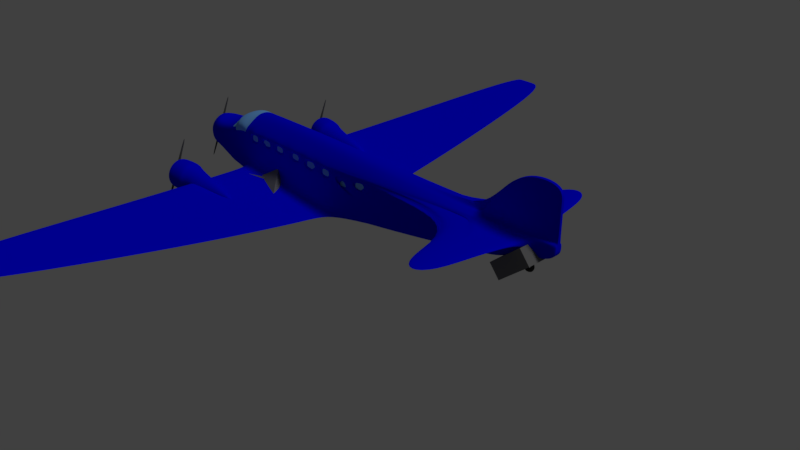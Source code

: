 # Source: JU52.blend  (saved by Blender 2.79.0; exported with 4.5.12 LTS)
import bpy
from mathutils import Matrix  # noqa: F401  (used for matrix-valued properties, if any)

bpy.ops.wm.read_factory_settings(use_empty=True)
scene = bpy.context.scene
scene.name = 'Scene'

# ---- collections
col_collection_1 = bpy.data.collections.new('Collection 1'); scene.collection.children.link(col_collection_1)

# ---- materials (node trees are filled in below, after node groups)
mat_companycolor = bpy.data.materials.new('CompanyColor')
mat_companycolor.alpha_threshold = 0.0
mat_companycolor.use_transparent_shadow = False
mat_companycolor.diffuse_color = (5.74e-05, 0.0, 0.8, 1.0)
mat_companycolor.roughness = 0.5
mat_companycolor.line_color = (0.0, 0.0, 0.0, 1.0)
mat_glass = bpy.data.materials.new('Glass')
mat_glass.alpha_threshold = 0.0
mat_glass.use_transparent_shadow = False
mat_glass.diffuse_color = (0.1581, 0.3904, 0.8, 1.0)
mat_glass.roughness = 0.5
mat_glass.specular_intensity = 0.9028
mat_engine = bpy.data.materials.new('Engine')
mat_engine.alpha_threshold = 0.0
mat_engine.use_transparent_shadow = False
mat_engine.diffuse_color = (0.05582, 0.05582, 0.05582, 1.0)
mat_engine.roughness = 0.5
mat_engine.specular_intensity = 0.2237
mat_rubber = bpy.data.materials.new('Rubber')
mat_rubber.alpha_threshold = 0.0
mat_rubber.use_transparent_shadow = False
mat_rubber.diffuse_color = (0.03411, 0.03411, 0.03411, 1.0)
mat_rubber.roughness = 0.5
mat_rubber.specular_intensity = 0.0363
mat_metal = bpy.data.materials.new('Metal')
mat_metal.alpha_threshold = 0.0
mat_metal.use_transparent_shadow = False
mat_metal.diffuse_color = (0.1492, 0.1492, 0.1492, 1.0)
mat_metal.specular_color = (0.5204, 0.5204, 0.5204)
mat_metal.roughness = 0.5
mat_metal_001 = bpy.data.materials.new('Metal.001')
mat_metal_001.alpha_threshold = 0.0
mat_metal_001.use_transparent_shadow = False
mat_metal_001.diffuse_color = (0.1492, 0.1492, 0.1492, 1.0)
mat_metal_001.specular_color = (0.5204, 0.5204, 0.5204)
mat_metal_001.roughness = 0.5

# ---- material node trees

# ---- world
world_world = bpy.data.worlds.new('World'); scene.world = world_world
world_world.color = (0.05088, 0.05088, 0.05088)
world_world.use_sun_shadow = False
world_world.sun_shadow_jitter_overblur = 0.0
world_world.cycles.sampling_method = 'MANUAL'

# ---- cameras
cam_camera = bpy.data.cameras.new('Camera')
cam_camera.clip_end = 100.0
cam_camera.lens = 35.0
cam_camera.sensor_width = 32.0
cam_camera.sensor_height = 18.0
cam_camera.ortho_scale = 7.314
cam_camera.dof.focus_distance = 0.0
cam_camera.dof.aperture_fstop = 128.0

# ---- lights
light_lamp = bpy.data.lights.new('Lamp', 'SUN')
light_lamp.transmission_factor = 0.0
light_lamp.cutoff_distance = 30.0
light_lamp.angle = 0.1993
light_lamp.energy = 1.0
light_lamp.shadow_buffer_clip_start = 1.001
light_lamp.shadow_soft_size = 0.1
light_lamp.shadow_cascade_max_distance = 1000.0

# ---- meshes
me_cube_006 = bpy.data.meshes.new('Cube.006')
me_cube_006.from_pydata([(-3.062, 0.006253, 0.9008), (-3.062, 0.03454, 0.8891), (-3.062, 0.04625, 0.8608), (-3.062, 0.03454, 0.8326), (-3.062, 0.006253, 0.8208), (-3.061, -0.02203, 0.8326), (-3.061, -0.03375, 0.8608), (-3.061, -0.02203, 0.8891), (-3.062, 0.006253, 0.9008), (-3.062, 0.03454, 0.8891), (-3.062, 0.04625, 0.8608), (-3.062, 0.03454, 0.8326), (-3.062, 0.006253, 0.8208), (-3.061, -0.02203, 0.8326), (-3.061, -0.03375, 0.8608), (-3.061, -0.02203, 0.8891), (-3.32, 0.004006, 0.9008), (-3.32, 0.03229, 0.8891), (-3.32, 0.044, 0.8608), (-3.32, 0.03229, 0.8326), (-3.32, 0.004006, 0.8208), (-3.32, -0.02428, 0.8326), (-3.32, -0.03599, 0.8608), (-3.32, -0.02428, 0.8891), (-3.307, -0.03588, 0.8608), (-3.307, -0.02417, 0.8891), (-3.307, 0.004118, 0.8208), (-3.307, -0.02417, 0.8326), (-3.308, 0.04412, 0.8608), (-3.307, 0.0324, 0.8326), (-3.307, 0.004118, 0.9008), (-3.307, 0.0324, 0.8891), (-3.306, -0.1668, 0.4083), (-3.305, -0.195, 0.42), (-3.318, -0.1951, 0.42), (-3.319, -0.1669, 0.4083), (-3.309, 0.175, 1.313), (-3.309, 0.2033, 1.302), (-3.322, 0.2032, 1.302), (-3.322, 0.1749, 1.313), (-3.35, 0.003772, 0.8608)], [], [(3, 4, 12, 11), (1, 2, 10, 9), (6, 7, 15, 14), (4, 5, 13, 12), (2, 3, 11, 10), (0, 1, 9, 8), (7, 0, 8, 15), (5, 6, 14, 13), (24, 25, 23, 22), (28, 29, 19, 18), (25, 30, 16, 23), (27, 24, 22, 21), (29, 26, 20, 19), (31, 28, 18, 17), (9, 10, 28, 31), (11, 12, 26, 29), (13, 14, 24, 27), (15, 8, 30, 25), (8, 9, 31, 30), (10, 11, 29, 28), (12, 13, 27, 26), (14, 15, 25, 24), (32, 33, 34, 35), (27, 33, 32, 26), (21, 34, 33, 27), (20, 35, 34, 21), (26, 32, 35, 20), (36, 37, 38, 39), (31, 37, 36, 30), (17, 38, 37, 31), (16, 39, 38, 17), (30, 36, 39, 16), (17, 18, 40), (18, 19, 40), (19, 20, 40), (20, 21, 40), (21, 22, 40), (22, 23, 40), (23, 16, 40), (16, 17, 40)])
me_cube_006.polygons.foreach_set('material_index', [2, 2, 2, 2, 2, 2, 2, 2, 2, 2, 2, 2, 2, 2, 2, 2, 2, 2, 2, 2, 2, 2, 2, 2, 2, 2, 2, 2, 2, 2, 2, 2, 2, 2, 2, 2, 2, 2, 2, 2])
me_cube_006.materials.append(mat_companycolor)
me_cube_006.materials.append(mat_glass)
me_cube_006.materials.append(mat_engine)
me_cube_006.materials.append(mat_rubber)
me_cube_006.use_remesh_preserve_volume = False
me_cube_006.use_remesh_preserve_attributes = False
me_cube_006.use_mirror_vertex_groups = False
me_cube_006.update()
me_cube_005 = bpy.data.meshes.new('Cube.005')
me_cube_005.from_pydata([(-3.062, 0.006253, 0.9008), (-3.062, 0.03454, 0.8891), (-3.062, 0.04625, 0.8608), (-3.062, 0.03454, 0.8326), (-3.062, 0.006253, 0.8208), (-3.061, -0.02203, 0.8326), (-3.061, -0.03375, 0.8608), (-3.061, -0.02203, 0.8891), (-3.062, 0.006253, 0.9008), (-3.062, 0.03454, 0.8891), (-3.062, 0.04625, 0.8608), (-3.062, 0.03454, 0.8326), (-3.062, 0.006253, 0.8208), (-3.061, -0.02203, 0.8326), (-3.061, -0.03375, 0.8608), (-3.061, -0.02203, 0.8891), (-3.32, 0.004006, 0.9008), (-3.32, 0.03229, 0.8891), (-3.32, 0.044, 0.8608), (-3.32, 0.03229, 0.8326), (-3.32, 0.004006, 0.8208), (-3.32, -0.02428, 0.8326), (-3.32, -0.03599, 0.8608), (-3.32, -0.02428, 0.8891), (-3.307, -0.03588, 0.8608), (-3.307, -0.02417, 0.8891), (-3.307, 0.004118, 0.8208), (-3.307, -0.02417, 0.8326), (-3.308, 0.04412, 0.8608), (-3.307, 0.0324, 0.8326), (-3.307, 0.004118, 0.9008), (-3.307, 0.0324, 0.8891), (-3.306, -0.1668, 0.4083), (-3.305, -0.195, 0.42), (-3.318, -0.1951, 0.42), (-3.319, -0.1669, 0.4083), (-3.309, 0.175, 1.313), (-3.309, 0.2033, 1.302), (-3.322, 0.2032, 1.302), (-3.322, 0.1749, 1.313), (-3.35, 0.003772, 0.8608)], [], [(3, 4, 12, 11), (1, 2, 10, 9), (6, 7, 15, 14), (4, 5, 13, 12), (2, 3, 11, 10), (0, 1, 9, 8), (7, 0, 8, 15), (5, 6, 14, 13), (24, 25, 23, 22), (28, 29, 19, 18), (25, 30, 16, 23), (27, 24, 22, 21), (29, 26, 20, 19), (31, 28, 18, 17), (9, 10, 28, 31), (11, 12, 26, 29), (13, 14, 24, 27), (15, 8, 30, 25), (8, 9, 31, 30), (10, 11, 29, 28), (12, 13, 27, 26), (14, 15, 25, 24), (32, 33, 34, 35), (27, 33, 32, 26), (21, 34, 33, 27), (20, 35, 34, 21), (26, 32, 35, 20), (36, 37, 38, 39), (31, 37, 36, 30), (17, 38, 37, 31), (16, 39, 38, 17), (30, 36, 39, 16), (17, 18, 40), (18, 19, 40), (19, 20, 40), (20, 21, 40), (21, 22, 40), (22, 23, 40), (23, 16, 40), (16, 17, 40)])
me_cube_005.polygons.foreach_set('material_index', [2, 2, 2, 2, 2, 2, 2, 2, 2, 2, 2, 2, 2, 2, 2, 2, 2, 2, 2, 2, 2, 2, 2, 2, 2, 2, 2, 2, 2, 2, 2, 2, 2, 2, 2, 2, 2, 2, 2, 2])
me_cube_005.materials.append(mat_companycolor)
me_cube_005.materials.append(mat_glass)
me_cube_005.materials.append(mat_engine)
me_cube_005.materials.append(mat_rubber)
me_cube_005.use_remesh_preserve_volume = False
me_cube_005.use_remesh_preserve_attributes = False
me_cube_005.use_mirror_vertex_groups = False
me_cube_005.update()
me_cube_004 = bpy.data.meshes.new('Cube.004')
me_cube_004.from_pydata([(-3.062, 0.006253, 0.9008), (-3.062, 0.03454, 0.8891), (-3.062, 0.04625, 0.8608), (-3.062, 0.03454, 0.8326), (-3.062, 0.006253, 0.8208), (-3.061, -0.02203, 0.8326), (-3.061, -0.03375, 0.8608), (-3.061, -0.02203, 0.8891), (-3.062, 0.006253, 0.9008), (-3.062, 0.03454, 0.8891), (-3.062, 0.04625, 0.8608), (-3.062, 0.03454, 0.8326), (-3.062, 0.006253, 0.8208), (-3.061, -0.02203, 0.8326), (-3.061, -0.03375, 0.8608), (-3.061, -0.02203, 0.8891), (-3.32, 0.004006, 0.9008), (-3.32, 0.03229, 0.8891), (-3.32, 0.044, 0.8608), (-3.32, 0.03229, 0.8326), (-3.32, 0.004006, 0.8208), (-3.32, -0.02428, 0.8326), (-3.32, -0.03599, 0.8608), (-3.32, -0.02428, 0.8891), (-3.307, -0.03588, 0.8608), (-3.307, -0.02417, 0.8891), (-3.307, 0.004118, 0.8208), (-3.307, -0.02417, 0.8326), (-3.308, 0.04412, 0.8608), (-3.307, 0.0324, 0.8326), (-3.307, 0.004118, 0.9008), (-3.307, 0.0324, 0.8891), (-3.306, -0.1668, 0.4083), (-3.305, -0.195, 0.42), (-3.318, -0.1951, 0.42), (-3.319, -0.1669, 0.4083), (-3.309, 0.175, 1.313), (-3.309, 0.2033, 1.302), (-3.322, 0.2032, 1.302), (-3.322, 0.1749, 1.313), (-3.35, 0.003772, 0.8608)], [], [(3, 4, 12, 11), (1, 2, 10, 9), (6, 7, 15, 14), (4, 5, 13, 12), (2, 3, 11, 10), (0, 1, 9, 8), (7, 0, 8, 15), (5, 6, 14, 13), (24, 25, 23, 22), (28, 29, 19, 18), (25, 30, 16, 23), (27, 24, 22, 21), (29, 26, 20, 19), (31, 28, 18, 17), (9, 10, 28, 31), (11, 12, 26, 29), (13, 14, 24, 27), (15, 8, 30, 25), (8, 9, 31, 30), (10, 11, 29, 28), (12, 13, 27, 26), (14, 15, 25, 24), (32, 33, 34, 35), (27, 33, 32, 26), (21, 34, 33, 27), (20, 35, 34, 21), (26, 32, 35, 20), (36, 37, 38, 39), (31, 37, 36, 30), (17, 38, 37, 31), (16, 39, 38, 17), (30, 36, 39, 16), (17, 18, 40), (18, 19, 40), (19, 20, 40), (20, 21, 40), (21, 22, 40), (22, 23, 40), (23, 16, 40), (16, 17, 40)])
me_cube_004.polygons.foreach_set('material_index', [2, 2, 2, 2, 2, 2, 2, 2, 2, 2, 2, 2, 2, 2, 2, 2, 2, 2, 2, 2, 2, 2, 2, 2, 2, 2, 2, 2, 2, 2, 2, 2, 2, 2, 2, 2, 2, 2, 2, 2])
me_cube_004.materials.append(mat_companycolor)
me_cube_004.materials.append(mat_glass)
me_cube_004.materials.append(mat_engine)
me_cube_004.materials.append(mat_rubber)
me_cube_004.use_remesh_preserve_volume = False
me_cube_004.use_remesh_preserve_attributes = False
me_cube_004.use_mirror_vertex_groups = False
me_cube_004.update()
me_cube_003 = bpy.data.meshes.new('Cube.003')
me_cube_003.from_pydata([(-1.866, -0.2841, 0.5238), (-1.304, -0.2841, 0.5152), (-1.784, -0.5211, 0.2131)], [(0, 2), (1, 2)], [])
me_cube_003.materials.append(mat_metal)
me_cube_003.use_remesh_preserve_volume = False
me_cube_003.use_remesh_preserve_attributes = False
me_cube_003.use_mirror_vertex_groups = False
me_cube_003.update()
me_cube_002 = bpy.data.meshes.new('Cube.002')
me_cube_002.from_pydata([(2.42, 0.0, 1.024), (2.555, 0.0, 0.858)], [(0, 1)], [])
me_cube_002.materials.append(mat_metal_001)
me_cube_002.use_remesh_preserve_volume = False
me_cube_002.use_remesh_preserve_attributes = False
me_cube_002.use_mirror_vertex_groups = False
me_cube_002.update()
me_cube = bpy.data.meshes.new('Cube')
me_cube.from_pydata([(2.739, -0.07156, 1.019), (-3.205, -0.1452, 0.7379), (-3.205, -0.08499, 1.042), (-0.375, -0.2841, 0.501), (-0.375, -0.2841, 1.162), (-2.19, -0.2841, 0.5288), (-2.19, -0.2841, 1.195), (-2.316, -0.2841, 0.5398), (-2.314, -0.2841, 1.242), (-2.52, -0.2841, 0.5927), (-2.438, -0.2841, 1.103), (-2.559, -0.2841, 0.5927), (-2.499, -0.2633, 1.134), (-2.939, -0.252, 0.7363), (-2.939, -0.2242, 1.058), (-3.075, -0.2066, 0.7125), (-3.075, -0.1861, 1.068), (1.906, -0.1834, 0.8294), (1.906, -0.1834, 1.267), (2.324, -0.1275, 0.9021), (-2.941, 0.0, 1.071), (-2.19, 0.0, 0.5288), (-2.308, 0.0, 1.348), (2.324, 0.0, 0.9021), (-2.973, 0.0, 0.6911), (-2.316, 0.0, 0.5398), (-3.09, 0.0, 1.11), (1.906, 0.0, 0.8294), (-3.205, 0.0, 1.066), (-2.474, 0.0, 1.308), (-3.087, 0.0, 0.6595), (-3.205, 0.0, 0.6683), (-0.375, 0.0, 1.362), (-2.52, 0.0, 0.5927), (2.739, 0.0, 1.019), (-0.375, 0.0, 0.501), (-2.559, 0.0, 1.155), (-2.19, 0.0, 1.371), (-2.559, 0.0, 0.5927), (2.911, -0.07156, 1.103), (-3.205, -0.169, 0.782), (-0.375, -0.2841, 0.5163), (-2.19, -0.2841, 0.5951), (-2.316, -0.2841, 0.6045), (-2.52, -0.2841, 0.6458), (-2.559, -0.2841, 0.6363), (-2.939, -0.2691, 0.7609), (-3.075, -0.2443, 0.7532), (1.906, -0.1834, 0.8634), (2.324, -0.1275, 0.9796), (2.911, 0.0, 1.103), (2.911, -0.07156, 1.209), (-3.205, -0.1828, 0.8129), (-0.375, -0.2841, 0.5268), (-2.19, -0.2841, 0.6989), (-2.316, -0.2841, 0.7056), (-2.52, -0.2841, 0.729), (-2.559, -0.2841, 0.7045), (-2.939, -0.2691, 0.8084), (-3.075, -0.2571, 0.8132), (1.906, -0.1834, 0.9165), (2.324, -0.1275, 1.101), (2.911, 0.0, 1.209), (-3.205, -0.153, 0.9886), (-2.41, -0.2841, 1.222), (-2.559, -0.2841, 1.024), (-2.939, -0.2691, 0.9898), (-3.075, -0.2365, 1.002), (-0.375, -0.2841, 0.9687), (-2.19, -0.2841, 1.008), (-2.316, -0.2841, 1.007), (-2.52, -0.2841, 0.9766), (-2.559, -0.2841, 0.9076), (-2.939, -0.2691, 0.9144), (-3.075, -0.2576, 0.9137), (1.906, -0.1834, 1.075), (-3.205, -0.1895, 0.9164), (-0.9766, -4.824, 0.996), (-0.9766, -4.824, 0.9855), (-1.532, -4.824, 1.061), (-1.532, -4.824, 0.957), (-2.162, -0.5298, 0.5951), (-2.162, -0.5298, 0.6989), (-0.3781, -0.5298, 0.5163), (-0.3781, -0.5298, 0.5268), (-1.922, -2.168, 0.7245), (-0.6064, -2.168, 0.6458), (-0.6064, -2.168, 0.6564), (-1.922, -2.168, 0.8283), (2.911, -0.07156, 1.267), (2.911, 0.0, 1.267), (2.114, -0.1556, 1.267), (2.324, -0.1275, 1.267), (1.991, -0.1721, 1.267), (1.956, -0.1768, 1.225), (2.068, -0.1618, 1.225), (1.979, -0.1737, 1.142), (2.482, -0.108, 1.173), (2.439, -0.112, 1.142), (1.906, -0.1834, 1.225), (2.324, -0.1275, 1.202), (2.324, -0.1275, 1.165), (1.839, -0.1864, 1.165), (1.906, -0.1834, 1.142), (2.482, -0.108, 1.171), (1.839, -0.1864, 1.225), (1.839, -0.1864, 1.231), (2.482, -0.108, 1.196), (1.839, -0.1864, 1.142), (2.42, 0.0, 1.024), (2.42, -0.09952, 1.024), (2.416, -1.475, 1.171), (1.923, -1.476, 1.225), (2.416, -1.475, 1.196), (1.923, -1.476, 1.142), (-1.866, -0.2841, 0.5238), (-1.866, -0.2841, 1.195), (-1.866, 0.0, 1.392), (-1.866, 0.0, 0.5238), (-1.866, -0.2841, 0.5811), (-1.866, -0.2841, 0.6682), (-1.866, -0.2841, 1.004), (-1.433, -4.824, 0.9621), (-1.433, -4.824, 1.049), (-1.844, -0.5298, 0.6682), (-1.844, -0.5298, 0.5811), (-1.687, -2.168, 0.7976), (-1.687, -2.168, 0.7104), (-1.304, 0.0, 1.391), (-1.304, 0.0, 0.5152), (-1.291, -0.5298, 0.6149), (-1.279, -2.168, 0.7443), (-1.304, -0.2841, 0.5152), (-1.304, -0.2841, 1.195), (-1.304, -0.2841, 0.5566), (-1.304, -0.2841, 0.6149), (-1.304, -0.2841, 0.9884), (-1.261, -4.824, 0.9709), (-1.261, -4.824, 1.029), (-1.291, -0.5298, 0.5566), (-1.279, -2.168, 0.6861), (-0.947, -0.2841, 1.182), (2.739, -0.03295, 1.019), (-0.375, -0.1308, 1.342), (2.911, -0.02385, 1.267), (-2.308, -0.1308, 1.342), (-2.465, -0.1308, 1.301), (-2.559, -0.1308, 1.155), (-2.939, -0.1345, 1.066), (-3.078, -0.09918, 1.099), (1.906, -0.08446, 1.273), (-2.19, -0.1308, 0.5288), (2.324, -0.05871, 0.9021), (-2.939, -0.1345, 0.7335), (-2.316, -0.1308, 0.5398), (1.906, -0.08446, 0.8294), (-3.205, -0.04108, 1.059), (-3.077, -0.1177, 0.6852), (-3.205, -0.09848, 0.7001), (-2.52, -0.1308, 0.5927), (-0.375, -0.1308, 0.501), (-2.559, -0.1308, 0.5927), (2.911, -0.03295, 1.103), (2.911, -0.03295, 1.209), (-0.6442, -0.2841, 1.171), (2.42, -0.04583, 1.024), (-2.19, -0.1308, 1.342), (-1.866, -0.1308, 0.5238), (-1.866, -0.1308, 1.342), (-1.304, -0.1308, 1.342), (-1.304, -0.1308, 0.5152), (-2.471, -0.2841, 1.123), (-2.526, -0.2049, 1.145), (-2.45, -0.1745, 1.279), (-2.431, -0.2261, 1.252), (2.911, -0.02385, 1.708), (2.911, -0.02385, 1.913), (2.911, -0.01724, 1.913), (2.324, -0.03343, 1.902), (1.906, -0.04302, 1.267), (1.906, -0.02606, 1.273), (2.324, -0.02165, 1.902), (1.906, 0.0, 1.269), (2.324, 0.0, 1.902), (2.911, 0.0, 1.913), (2.911, -0.02385, 1.527), (2.324, -0.03343, 1.669), (2.911, 0.0, 1.708), (2.911, -0.01724, 1.708), (2.324, -0.03343, 1.462), (2.911, 0.0, 1.527), (-0.947, -0.2841, 0.9808), (2.911, -0.01724, 1.527), (2.911, -0.03295, 1.267), (2.114, -0.03825, 1.267), (2.324, -0.03343, 1.267), (1.991, -0.04107, 1.267), (2.911, -0.01724, 1.267), (-3.205, -0.1777, 1.009), (-3.205, -0.1005, 1.07), (-3.205, -0.04916, 1.089), (-3.205, 0.0, 1.097), (-3.205, -0.1136, 0.6722), (-3.205, 0.0, 0.6355), (-3.205, -0.1696, 0.7176), (-3.205, -0.197, 0.7682), (-3.205, -0.2135, 0.8054), (-3.205, -0.2211, 0.9229), (-3.14, 0.0, 0.7008), (-3.14, 0.0, 0.6683), (-3.14, 0.0, 0.7597), (-3.14, 0.0, 0.9349), (-3.14, 0.0, 1.066), (-3.14, 0.0, 1.035), (-3.14, -0.153, 0.9886), (-3.14, -0.08499, 1.042), (-3.14, -0.04109, 1.059), (-3.14, -0.09848, 0.7001), (-3.14, -0.1452, 0.7379), (-3.14, -0.169, 0.782), (-3.14, -0.1828, 0.8129), (-3.14, -0.1895, 0.9164), (-2.442, -1.218, 0.9099), (-2.455, -1.141, 0.8927), (-2.467, -1.079, 0.8434), (-2.475, -1.045, 0.7718), (-2.478, -1.045, 0.6921), (-2.476, -1.079, 0.6201), (-2.469, -1.141, 0.57), (-2.458, -1.218, 0.5518), (-2.445, -1.295, 0.569), (-2.434, -1.356, 0.6183), (-2.425, -1.391, 0.6898), (-2.422, -1.391, 0.7695), (-2.424, -1.356, 0.8415), (-2.431, -1.295, 0.8916), (-2.173, -1.177, 0.9281), (-2.188, -1.087, 0.908), (-2.201, -1.015, 0.8506), (-2.211, -0.9751, 0.7671), (-2.215, -0.9751, 0.6741), (-2.212, -1.015, 0.5901), (-2.204, -1.087, 0.5317), (-2.191, -1.177, 0.5104), (-2.176, -1.266, 0.5305), (-2.163, -1.338, 0.588), (-2.153, -1.378, 0.6714), (-2.149, -1.378, 0.7644), (-2.151, -1.338, 0.8484), (-2.16, -1.266, 0.9069), (-2.174, -1.177, 0.8913), (-2.187, -1.103, 0.8748), (-2.198, -1.043, 0.8274), (-2.206, -1.011, 0.7587), (-2.209, -1.011, 0.6821), (-2.207, -1.043, 0.6129), (-2.2, -1.103, 0.5647), (-2.189, -1.177, 0.5472), (-2.177, -1.25, 0.5637), (-2.166, -1.31, 0.6111), (-2.158, -1.343, 0.6799), (-2.155, -1.343, 0.7565), (-2.157, -1.31, 0.8257), (-2.164, -1.25, 0.8738), (-1.525, -1.143, 0.7582), (-1.529, -1.115, 0.7519), (-1.533, -1.093, 0.7341), (-1.535, -1.081, 0.7085), (-1.535, -1.081, 0.68), (-1.533, -1.093, 0.6543), (-1.529, -1.115, 0.6366), (-1.525, -1.143, 0.6302), (-1.521, -1.17, 0.6366), (-1.518, -1.192, 0.6543), (-1.516, -1.204, 0.68), (-1.516, -1.204, 0.7085), (-1.518, -1.192, 0.7341), (-1.521, -1.17, 0.7519), (-2.456, -1.128, 0.9196), (-2.441, -1.218, 0.9397), (-2.469, -1.056, 0.8621), (-2.479, -1.017, 0.7786), (-2.483, -1.017, 0.6857), (-2.481, -1.056, 0.6017), (-2.472, -1.128, 0.5432), (-2.459, -1.218, 0.5219), (-2.444, -1.308, 0.542), (-2.431, -1.38, 0.5995), (-2.421, -1.419, 0.683), (-2.417, -1.419, 0.776), (-2.42, -1.38, 0.86), (-2.428, -1.308, 0.9184), (-2.39, -1.131, 0.8898), (-2.377, -1.208, 0.9071), (-2.401, -1.069, 0.8406), (-2.41, -1.035, 0.769), (-2.413, -1.035, 0.6893), (-2.411, -1.069, 0.6173), (-2.404, -1.131, 0.5672), (-2.392, -1.208, 0.549), (-2.38, -1.285, 0.5662), (-2.368, -1.346, 0.6154), (-2.36, -1.381, 0.687), (-2.356, -1.381, 0.7667), (-2.359, -1.346, 0.8387), (-2.366, -1.285, 0.8888), (-1.324, -1.13, 0.6626), (2.635, 0.0, 0.858), (2.575, -3.674e-18, 0.858), (2.59, 0.02598, 0.858), (2.62, 0.02598, 0.858), (2.612, -9.216e-09, 0.9146), (2.57, -2.304e-09, 0.8722), (2.58, 0.02598, 0.8828), (2.601, 0.02598, 0.904), (2.555, -1.303e-08, 0.938), (2.555, -3.258e-09, 0.878), (2.555, 0.02598, 0.893), (2.555, 0.02598, 0.923), (2.499, -9.216e-09, 0.9146), (2.541, -2.304e-09, 0.8722), (2.531, 0.02598, 0.8828), (2.51, 0.02598, 0.904), (2.475, -1.139e-15, 0.858), (2.535, -2.885e-16, 0.858), (2.52, 0.02598, 0.858), (2.49, 0.02598, 0.858), (2.499, 9.216e-09, 0.8015), (2.541, 2.304e-09, 0.8439), (2.531, 0.02598, 0.8333), (2.51, 0.02598, 0.8121), (2.555, 1.303e-08, 0.778), (2.555, 3.258e-09, 0.838), (2.555, 0.02598, 0.823), (2.555, 0.02598, 0.793), (2.612, 9.216e-09, 0.8015), (2.57, 2.304e-09, 0.8439), (2.58, 0.02598, 0.8333), (2.601, 0.02598, 0.8121), (-1.564, -0.6088, 0.1647), (-1.605, -0.6937, 0.1512), (-1.698, -0.7147, 0.1479), (-1.773, -0.6559, 0.1572), (-1.773, -0.5616, 0.1721), (-1.698, -0.5028, 0.1814), (-1.605, -0.5238, 0.1781), (-1.606, -0.6289, 0.2924), (-1.639, -0.7101, 0.2549), (-1.714, -0.7225, 0.1976), (-1.775, -0.6569, 0.1635), (-1.775, -0.5626, 0.1784), (-1.714, -0.5107, 0.2311), (-1.639, -0.5402, 0.2818), (-1.716, -0.6414, 0.3713), (-1.728, -0.7202, 0.319), (-1.757, -0.7274, 0.2283), (-1.78, -0.6575, 0.1675), (-1.78, -0.5632, 0.1824), (-1.757, -0.5155, 0.2617), (-1.728, -0.5503, 0.3459), (-1.852, -0.6414, 0.3713), (-1.839, -0.7202, 0.319), (-1.81, -0.7274, 0.2283), (-1.787, -0.6575, 0.1675), (-1.787, -0.5632, 0.1824), (-1.81, -0.5155, 0.2617), (-1.839, -0.5503, 0.3459), (-1.962, -0.6289, 0.2924), (-1.928, -0.7101, 0.2549), (-1.853, -0.7225, 0.1976), (-1.792, -0.6569, 0.1635), (-1.792, -0.5626, 0.1784), (-1.853, -0.5107, 0.2311), (-1.928, -0.5402, 0.2818), (-2.004, -0.6088, 0.1647), (-1.962, -0.6937, 0.1512), (-1.869, -0.7147, 0.1479), (-1.794, -0.6559, 0.1572), (-1.794, -0.5616, 0.1721), (-1.869, -0.5028, 0.1814), (-1.962, -0.5238, 0.1781), (-1.962, -0.5886, 0.03694), (-1.928, -0.6773, 0.04757), (-1.853, -0.7068, 0.09828), (-1.792, -0.6549, 0.1509), (-1.792, -0.5606, 0.1658), (-1.853, -0.495, 0.1318), (-1.928, -0.5074, 0.07441), (-1.852, -0.5761, -0.042), (-1.839, -0.6672, -0.01651), (-1.81, -0.702, 0.06759), (-1.787, -0.6543, 0.147), (-1.787, -0.56, 0.1619), (-1.81, -0.4901, 0.1011), (-1.839, -0.4973, 0.01033), (-1.716, -0.5761, -0.042), (-1.728, -0.6672, -0.01651), (-1.757, -0.702, 0.06759), (-1.78, -0.6543, 0.147), (-1.78, -0.56, 0.1619), (-1.757, -0.4901, 0.1011), (-1.728, -0.4973, 0.01033), (-1.606, -0.5886, 0.03694), (-1.639, -0.6773, 0.04757), (-1.714, -0.7068, 0.09828), (-1.775, -0.6549, 0.1509), (-1.775, -0.5606, 0.1658), (-1.714, -0.495, 0.1318), (-1.639, -0.5074, 0.07441), (-2.315, -0.2841, 1.14), (-2.19, -0.2841, 1.176), (-0.03641, -0.2691, 0.9845), (-0.3161, -0.2815, 0.9715), (-0.03641, -0.2691, 0.689), (-0.3161, -0.2815, 0.689), (-0.3161, -0.2815, 1.13), (-0.03641, -0.2691, 1.13), (-0.3212, -0.2817, 1.13), (0.173, -0.2599, 0.9942), (0.01232, -0.267, 1.124), (0.2303, -0.2574, 1.124), (0.2303, -0.2574, 1.069), (0.01232, -0.267, 0.9942), (0.008119, -0.2672, 1.124), (-1.585, -0.2841, 1.195), (-0.6442, -0.2841, 0.9744), (-1.585, -0.2841, 0.996), (-2.103, -0.2841, 1.195), (-2.103, -0.2841, 1.007), (-1.904, -0.2841, 1.023), (-1.904, -0.2841, 1.164), (-2.091, -0.2841, 1.164), (-2.091, -0.2841, 1.026), (-1.623, -0.2841, 1.035), (-1.623, -0.2841, 1.156), (-1.828, -0.2841, 1.156), (-0.3877, -0.2841, 0.9877), (-0.3877, -0.2841, 1.125), (-0.5912, -0.2841, 1.132), (-0.5912, -0.2841, 0.9918), (-1.001, -0.2841, 1.02), (-1.001, -0.2841, 1.145), (-1.207, -0.2841, 1.155), (-1.207, -0.2841, 1.026), (-0.6826, -0.2841, 1.134), (-0.9086, -0.2841, 1.142), (-0.9086, -0.2841, 1.004), (-1.342, -0.2841, 1.028), (-1.342, -0.2841, 1.156), (-1.546, -0.2841, 1.156), (-1.546, -0.2841, 1.033), (-1.777, -0.2841, 1.04), (-1.828, -0.2841, 1.092), (-1.864, -0.2841, 1.006), (-0.6826, -0.2841, 1.064), (-0.7334, -0.2841, 1.0), (-0.647, -0.2841, 0.9773), (0.01206, -0.2491, 1.124), (0.23, -0.2395, 1.124), (0.23, -0.2395, 1.069), (0.1727, -0.242, 0.9942), (0.01206, -0.2491, 0.9942), (-1.905, -0.2662, 1.164), (-1.905, -0.2662, 1.023), (-2.091, -0.2662, 1.026), (-2.091, -0.2662, 1.164), (-1.623, -0.2662, 1.156), (-1.623, -0.2662, 1.035), (-1.828, -0.2662, 1.156), (-0.3879, -0.2662, 1.125), (-0.3879, -0.2662, 0.9877), (-0.5914, -0.2662, 0.9918), (-0.5914, -0.2662, 1.132), (-1.001, -0.2662, 1.145), (-1.001, -0.2662, 1.02), (-1.207, -0.2662, 1.026), (-1.207, -0.2662, 1.155), (-0.6829, -0.2662, 1.134), (-0.9089, -0.2662, 1.142), (-0.9089, -0.2662, 1.004), (-1.342, -0.2662, 1.156), (-1.342, -0.2662, 1.028), (-1.547, -0.2662, 1.033), (-1.547, -0.2662, 1.156), (-1.777, -0.2662, 1.04), (-1.828, -0.2662, 1.092), (-0.6829, -0.2662, 1.064), (-0.7337, -0.2662, 1.0), (-0.2689, -0.2636, 0.9737), (-0.3168, -0.2657, 0.9715), (-0.0371, -0.2534, 0.9845), (-0.0371, -0.2534, 0.689), (-0.3168, -0.2657, 0.689), (-0.3168, -0.2657, 1.13), (-0.0371, -0.2534, 1.13), (-0.09256, -0.2558, 0.9819), (-0.2688, -0.2636, 1.098), (-0.09256, -0.2558, 1.098), (-0.09256, -0.2558, 0.9563), (-0.2689, -0.2636, 0.9563), (-0.09283, -0.2379, 0.9563), (-0.2691, -0.2457, 0.9563), (-0.09283, -0.2379, 0.9819), (-0.2691, -0.2457, 0.9737), (-0.2691, -0.2457, 1.098), (-0.09283, -0.2379, 1.098)], [], [(67, 16, 199, 198), (64, 174, 171, 10), (10, 171, 12, 65), (65, 12, 14, 66), (66, 14, 16, 67), (161, 159, 9, 11), (153, 161, 11, 13), (157, 153, 13, 15), (202, 157, 15, 204), (165, 142, 0, 110), (150, 143, 4, 18), (166, 145, 8, 6), (145, 146, 173, 174, 64, 8), (147, 148, 14, 12, 172), (148, 149, 16, 14), (155, 152, 19, 17), (149, 200, 199, 16), (160, 155, 17, 3), (170, 160, 3, 132), (154, 151, 5, 7), (159, 154, 7, 9), (142, 162, 39, 0), (61, 49, 110, 98), (19, 49, 48, 17), (13, 46, 47, 15), (11, 45, 46, 13), (9, 44, 45, 11), (7, 43, 44, 9), (5, 42, 43, 7), (115, 119, 42, 5), (17, 48, 41, 3), (15, 47, 205, 204), (162, 163, 51, 39), (19, 110, 49), (49, 61, 60, 48), (46, 58, 59, 47), (45, 57, 58, 46), (44, 56, 57, 45), (43, 55, 56, 44), (42, 54, 55, 43), (88, 85, 80, 79), (48, 60, 53, 41), (47, 59, 206, 205), (73, 66, 67, 74), (72, 65, 66, 73), (71, 10, 65, 72), (70, 409, 10, 71), (69, 410, 409, 70), (442, 443, 475, 476), (75, 103, 420, 421, 418), (74, 67, 198, 207), (59, 74, 207, 206), (60, 75, 418, 411, 413, 414, 412, 68, 53), (120, 121, 428, 69, 54), (54, 69, 70, 55), (55, 70, 71, 56), (56, 71, 72, 57), (57, 72, 73, 58), (58, 73, 74, 59), (61, 101, 96, 75, 60), (51, 89, 92, 100, 107, 97), (163, 193, 89, 51), (122, 123, 79, 80), (140, 86, 78, 137), (86, 87, 77, 78), (126, 88, 79, 123), (120, 54, 82, 124), (41, 53, 84, 83), (134, 41, 83, 139), (54, 42, 81, 82), (124, 82, 88, 126), (83, 84, 87, 86), (139, 83, 86, 140), (82, 81, 85, 88), (193, 197, 144), (93, 18, 99, 94), (182, 150, 180), (91, 93, 94, 95), (93, 91, 194, 196), (102, 105, 4), (4, 105, 106, 99, 18), (106, 105, 99), (95, 94, 99, 105, 112, 113, 107, 100), (95, 100, 92, 91), (102, 108, 114, 112, 105), (98, 101, 61), (101, 98, 104, 111, 114, 108, 103, 96), (96, 103, 75), (97, 107, 113, 111, 104), (152, 165, 110, 19), (113, 112, 114, 111), (39, 51, 97, 104, 98, 110, 0), (81, 125, 127, 85), (130, 124, 126, 131), (42, 119, 125, 81), (135, 120, 124, 130), (131, 126, 123, 138), (85, 127, 122, 80), (137, 138, 123, 122), (135, 136, 426, 121, 120), (116, 121, 453, 452, 435), (132, 134, 119, 115), (151, 167, 115, 5), (169, 168, 116, 424, 133), (143, 169, 133, 141, 164, 4), (3, 41, 134, 132), (429, 430, 462, 463), (53, 68, 425, 191, 136, 135), (78, 77, 138, 137), (87, 131, 138, 77), (53, 135, 130, 84), (84, 130, 131, 87), (125, 139, 140, 127), (119, 134, 139, 125), (127, 140, 137, 122), (167, 170, 132, 115), (166, 168, 117, 37), (6, 427, 116, 168, 166), (118, 129, 170, 167), (32, 128, 169, 143), (128, 117, 168, 169), (21, 118, 167, 151), (23, 109, 165, 152), (419, 422, 461, 457), (62, 90, 197, 193, 163), (92, 89, 193, 144, 195), (50, 62, 163, 162), (34, 50, 162, 142), (33, 25, 154, 159), (25, 21, 151, 154), (129, 35, 160, 170), (35, 27, 155, 160), (18, 93, 196, 179), (26, 201, 200, 149), (27, 23, 152, 155), (20, 26, 149, 148), (36, 20, 148, 147), (29, 36, 147, 146), (22, 29, 146, 145), (37, 22, 145, 166), (191, 425, 456, 455, 446), (182, 32, 143, 150), (109, 34, 142, 165), (150, 18, 179, 180), (203, 30, 157, 202), (91, 92, 195, 194), (30, 24, 153, 157), (24, 38, 161, 153), (38, 33, 159, 161), (171, 174, 173, 172, 12), (172, 173, 146, 147), (186, 178, 179, 196), (175, 176, 178, 186), (181, 180, 179, 178), (188, 177, 176, 175), (177, 181, 178, 176), (192, 188, 175, 185), (185, 175, 186, 189), (189, 186, 196, 194), (194, 195, 189), (195, 144, 185, 189), (197, 90, 190, 192), (144, 197, 192, 185), (190, 187, 188, 192), (184, 183, 181, 177), (187, 184, 177, 188), (183, 182, 180, 181), (63, 2, 215, 214), (2, 63, 198, 199), (28, 156, 200, 201), (158, 31, 203, 202), (40, 1, 204, 205), (52, 40, 205, 206), (63, 76, 207, 198), (76, 52, 206, 207), (156, 2, 199, 200), (1, 158, 202, 204), (216, 212, 213, 211, 210, 208, 209, 217, 218, 219, 220, 221, 214, 215), (158, 1, 218, 217), (156, 28, 212, 216), (31, 158, 217, 209), (1, 40, 219, 218), (40, 52, 220, 219), (76, 63, 214, 221), (52, 76, 221, 220), (2, 156, 216, 215), (285, 243, 244, 286), (279, 236, 237, 278), (286, 244, 245, 287), (278, 237, 238, 280), (287, 245, 246, 288), (280, 238, 239, 281), (288, 246, 247, 289), (281, 239, 240, 282), (289, 247, 248, 290), (282, 240, 241, 283), (290, 248, 249, 291), (283, 241, 242, 284), (291, 249, 236, 279), (284, 242, 243, 285), (236, 250, 251, 237), (244, 258, 259, 245), (237, 251, 252, 238), (245, 259, 260, 246), (238, 252, 253, 239), (246, 260, 261, 247), (239, 253, 254, 240), (247, 261, 262, 248), (240, 254, 255, 241), (248, 262, 263, 249), (241, 255, 256, 242), (249, 263, 250, 236), (242, 256, 257, 243), (243, 257, 258, 244), (259, 273, 274, 260), (252, 266, 267, 253), (260, 274, 275, 261), (253, 267, 268, 254), (261, 275, 276, 262), (254, 268, 269, 255), (262, 276, 277, 263), (255, 269, 270, 256), (263, 277, 264, 250), (256, 270, 271, 257), (257, 271, 272, 258), (250, 264, 265, 251), (258, 272, 273, 259), (251, 265, 266, 252), (235, 305, 304, 234), (222, 279, 278, 223), (223, 278, 280, 224), (224, 280, 281, 225), (225, 281, 282, 226), (226, 282, 283, 227), (227, 283, 284, 228), (228, 284, 285, 229), (229, 285, 286, 230), (230, 286, 287, 231), (231, 287, 288, 232), (232, 288, 289, 233), (233, 289, 290, 234), (234, 290, 291, 235), (235, 291, 279, 222), (292, 294, 295, 296, 297, 298, 299, 300, 301, 302, 303, 304, 305, 293), (228, 298, 297, 227), (222, 293, 305, 235), (229, 299, 298, 228), (230, 300, 299, 229), (223, 292, 293, 222), (231, 301, 300, 230), (224, 294, 292, 223), (232, 302, 301, 231), (225, 295, 294, 224), (233, 303, 302, 232), (226, 296, 295, 225), (234, 304, 303, 233), (227, 297, 296, 226), (265, 264, 306), (264, 277, 306), (277, 276, 306), (276, 275, 306), (275, 274, 306), (274, 273, 306), (273, 272, 306), (272, 271, 306), (271, 270, 306), (270, 269, 306), (269, 268, 306), (268, 267, 306), (267, 266, 306), (266, 265, 306), (308, 312, 313, 309), (309, 313, 314, 310), (310, 314, 311, 307), (312, 316, 317, 313), (313, 317, 318, 314), (314, 318, 315, 311), (316, 320, 321, 317), (317, 321, 322, 318), (318, 322, 319, 315), (320, 324, 325, 321), (321, 325, 326, 322), (322, 326, 323, 319), (324, 328, 329, 325), (325, 329, 330, 326), (326, 330, 327, 323), (328, 332, 333, 329), (329, 333, 334, 330), (330, 334, 331, 327), (332, 336, 337, 333), (333, 337, 338, 334), (334, 338, 335, 331), (336, 308, 309, 337), (337, 309, 310, 338), (338, 310, 307, 335), (339, 346, 347, 340), (340, 347, 348, 341), (341, 348, 349, 342), (342, 349, 350, 343), (343, 350, 351, 344), (344, 351, 352, 345), (345, 352, 346, 339), (346, 353, 354, 347), (347, 354, 355, 348), (348, 355, 356, 349), (349, 356, 357, 350), (350, 357, 358, 351), (351, 358, 359, 352), (352, 359, 353, 346), (353, 360, 361, 354), (354, 361, 362, 355), (355, 362, 363, 356), (356, 363, 364, 357), (357, 364, 365, 358), (358, 365, 366, 359), (359, 366, 360, 353), (360, 367, 368, 361), (361, 368, 369, 362), (362, 369, 370, 363), (363, 370, 371, 364), (364, 371, 372, 365), (365, 372, 373, 366), (366, 373, 367, 360), (367, 374, 375, 368), (368, 375, 376, 369), (369, 376, 377, 370), (370, 377, 378, 371), (371, 378, 379, 372), (372, 379, 380, 373), (373, 380, 374, 367), (374, 381, 382, 375), (375, 382, 383, 376), (376, 383, 384, 377), (377, 384, 385, 378), (378, 385, 386, 379), (379, 386, 387, 380), (380, 387, 381, 374), (381, 388, 389, 382), (382, 389, 390, 383), (383, 390, 391, 384), (384, 391, 392, 385), (385, 392, 393, 386), (386, 393, 394, 387), (387, 394, 388, 381), (388, 395, 396, 389), (389, 396, 397, 390), (390, 397, 398, 391), (391, 398, 399, 392), (392, 399, 400, 393), (393, 400, 401, 394), (394, 401, 395, 388), (395, 402, 403, 396), (396, 403, 404, 397), (397, 404, 405, 398), (398, 405, 406, 399), (399, 406, 407, 400), (400, 407, 408, 401), (401, 408, 402, 395), (402, 339, 340, 403), (403, 340, 341, 404), (404, 341, 342, 405), (405, 342, 343, 406), (406, 343, 344, 407), (407, 344, 345, 408), (408, 345, 339, 402), (10, 409, 8, 64), (409, 410, 6, 8), (412, 415, 417, 4, 68), (447, 448, 480, 481), (441, 442, 476, 473), (418, 422, 419, 423, 416, 411), (416, 419, 420, 103, 108, 102, 4, 417, 415), (416, 423, 419), (422, 418, 460, 461), (455, 454, 486, 487), (428, 427, 6, 410, 69), (121, 116, 430, 429), (116, 427, 431, 430), (427, 428, 432, 431), (428, 121, 429, 432), (426, 424, 434, 433), (424, 116, 435, 434), (425, 164, 444, 454, 456), (443, 440, 474, 475), (68, 4, 437, 436), (4, 164, 438, 437), (164, 425, 439, 438), (425, 68, 436, 439), (191, 141, 441, 440), (141, 133, 442, 441), (133, 136, 443, 442), (136, 191, 440, 443), (418, 421, 459, 460), (164, 141, 445, 444), (141, 191, 446, 445), (463, 462, 465, 464), (136, 133, 448, 447), (133, 424, 449, 448), (424, 426, 450, 449), (426, 136, 447, 450), (451, 452, 453), (454, 455, 456), (121, 426, 433, 451, 453), (470, 469, 472, 471), (474, 473, 476, 475), (457, 461, 460, 459, 458), (481, 480, 483, 482), (467, 466, 468, 485, 484), (487, 486, 477, 478, 479), (450, 447, 481, 482), (432, 429, 463, 464), (451, 433, 467, 484), (448, 449, 483, 480), (430, 431, 465, 462), (411, 416, 494, 490), (435, 452, 485, 468), (436, 437, 469, 470), (449, 450, 482, 483), (431, 432, 464, 465), (414, 413, 491, 492), (439, 436, 470, 471), (416, 415, 493, 494), (454, 444, 477, 486), (437, 438, 472, 469), (415, 412, 489, 493), (446, 455, 487, 479), (438, 439, 471, 472), (413, 411, 490, 491), (444, 445, 478, 477), (412, 414, 492, 489), (433, 434, 466, 467), (445, 446, 479, 478), (452, 451, 484, 485), (420, 419, 457, 458), (434, 435, 468, 466), (421, 420, 458, 459), (440, 441, 473, 474), (489, 492, 491, 490, 495, 498, 499, 488), (490, 494, 493, 489, 488, 496, 497, 495), (502, 505, 504, 503), (503, 501, 500, 502), (497, 496, 504, 505), (495, 497, 505, 502), (496, 488, 503, 504), (498, 495, 502, 500), (499, 498, 500, 501), (488, 499, 501, 503)])
me_cube.polygons.foreach_set('material_index', [0, 1, 0, 0, 0, 0, 0, 0, 0, 0, 0, 1, 1, 0, 0, 0, 0, 0, 0, 0, 0, 0, 0, 0, 0, 0, 0, 0, 0, 0, 0, 0, 0, 0, 0, 0, 0, 0, 0, 0, 0, 0, 0, 0, 0, 0, 0, 0, 0, 0, 0, 0, 0, 0, 0, 0, 0, 0, 0, 0, 0, 0, 0, 0, 0, 0, 0, 0, 0, 0, 0, 0, 0, 0, 0, 0, 0, 0, 0, 0, 0, 0, 0, 0, 0, 0, 0, 0, 0, 0, 0, 0, 0, 0, 0, 0, 0, 0, 0, 0, 0, 0, 0, 0, 0, 0, 0, 0, 0, 0, 0, 0, 0, 0, 0, 0, 0, 0, 0, 0, 0, 0, 0, 0, 0, 0, 0, 0, 0, 0, 0, 0, 0, 0, 0, 0, 0, 1, 1, 1, 0, 0, 0, 0, 0, 0, 0, 0, 0, 1, 1, 0, 0, 0, 0, 0, 0, 0, 0, 0, 0, 0, 0, 0, 0, 0, 0, 0, 0, 0, 0, 0, 0, 0, 0, 0, 0, 2, 0, 0, 0, 0, 0, 0, 0, 0, 0, 0, 0, 0, 0, 0, 0, 0, 0, 0, 0, 0, 0, 0, 0, 0, 0, 0, 0, 0, 0, 0, 0, 0, 0, 0, 0, 0, 0, 0, 0, 0, 0, 0, 0, 0, 0, 0, 0, 0, 0, 0, 0, 0, 0, 0, 0, 0, 0, 0, 0, 0, 0, 0, 0, 0, 0, 2, 0, 0, 0, 0, 0, 0, 0, 0, 0, 0, 0, 0, 0, 0, 0, 0, 0, 0, 0, 0, 0, 0, 0, 0, 0, 0, 0, 3, 3, 3, 3, 3, 3, 3, 3, 3, 3, 3, 3, 3, 3, 3, 3, 3, 3, 3, 3, 3, 3, 3, 3, 3, 3, 3, 3, 3, 3, 3, 3, 3, 3, 3, 3, 3, 3, 3, 3, 3, 3, 3, 3, 3, 3, 3, 3, 3, 3, 3, 3, 3, 3, 3, 3, 3, 3, 3, 3, 3, 3, 3, 3, 3, 3, 3, 3, 3, 3, 3, 3, 3, 3, 3, 3, 3, 3, 3, 3, 3, 3, 3, 3, 3, 3, 3, 3, 3, 3, 3, 3, 3, 3, 1, 1, 0, 0, 0, 0, 0, 0, 0, 0, 0, 0, 0, 0, 0, 0, 0, 0, 0, 0, 0, 0, 0, 0, 0, 0, 0, 0, 0, 0, 1, 0, 0, 0, 0, 0, 0, 0, 1, 1, 1, 1, 1, 1, 0, 0, 0, 0, 0, 0, 0, 0, 0, 0, 0, 0, 0, 0, 0, 0, 0, 0, 0, 0, 0, 0, 0, 0, 0, 0, 0, 0, 0, 0, 1, 1, 0, 0, 0, 0, 0, 0])
me_cube.materials.append(mat_companycolor)
me_cube.materials.append(mat_glass)
me_cube.materials.append(mat_engine)
me_cube.materials.append(mat_rubber)
me_cube.use_remesh_preserve_volume = False
me_cube.use_remesh_preserve_attributes = False
me_cube.use_mirror_vertex_groups = False
me_cube.update()

# ---- objects
ob_cube_005 = bpy.data.objects.new('Cube.005', me_cube_006)
ob_cube_004 = bpy.data.objects.new('Cube.004', me_cube_005)
ob_cube_003 = bpy.data.objects.new('Cube.003', me_cube_004)
ob_cube_002 = bpy.data.objects.new('Cube.002', me_cube_003)
ob_cube_001 = bpy.data.objects.new('Cube.001', me_cube_002)
ob_cube = bpy.data.objects.new('Cube', me_cube)
ob_lamp = bpy.data.objects.new('Lamp', light_lamp)
ob_camera = bpy.data.objects.new('Camera', cam_camera)

# ---- transforms, parenting, visibility, modifiers, constraints
ob_cube_005.location = (0.7854, 1.212, -0.1295)
ob_cube_005.lock_rotations_4d = False
ob_cube_005.empty_display_type = 'ARROWS'
ob_cube_005.lineart.crease_threshold = 0.0
_m = ob_cube_005.modifiers.new('Subsurf', 'SUBSURF')
_m.uv_smooth = 'PRESERVE_CORNERS'
_m.levels = 3
_m.render_levels = 3
_m.show_only_control_edges = False
ob_cube_004.location = (0.7854, -1.224, -0.1295)
ob_cube_004.lock_rotations_4d = False
ob_cube_004.empty_display_type = 'ARROWS'
ob_cube_004.lineart.crease_threshold = 0.0
_m = ob_cube_004.modifiers.new('Subsurf', 'SUBSURF')
_m.uv_smooth = 'PRESERVE_CORNERS'
_m.levels = 3
_m.render_levels = 3
_m.show_only_control_edges = False
ob_cube_003.location = (5.96e-08, 1.192e-07, 0.0)
ob_cube_003.lock_rotations_4d = False
ob_cube_003.empty_display_type = 'ARROWS'
ob_cube_003.lineart.crease_threshold = 0.0
_m = ob_cube_003.modifiers.new('Subsurf', 'SUBSURF')
_m.uv_smooth = 'PRESERVE_CORNERS'
_m.levels = 3
_m.render_levels = 3
_m.show_only_control_edges = False
ob_cube_002.location = (5.96e-08, 1.192e-07, 0.0)
ob_cube_002.lock_rotations_4d = False
ob_cube_002.empty_display_type = 'ARROWS'
ob_cube_002.lineart.crease_threshold = 0.0
_m = ob_cube_002.modifiers.new('Mirror', 'MIRROR')
_m.use_axis = (False, True, False)
_m.use_clip = True
_m = ob_cube_002.modifiers.new('Subsurf', 'SUBSURF')
_m.uv_smooth = 'PRESERVE_CORNERS'
_m.levels = 3
_m.render_levels = 3
_m.show_only_control_edges = False
_m = ob_cube_002.modifiers.new('Skin', 'SKIN')
ob_cube_001.location = (5.96e-08, 1.192e-07, 0.0)
ob_cube_001.lock_rotations_4d = False
ob_cube_001.empty_display_type = 'ARROWS'
ob_cube_001.lineart.crease_threshold = 0.0
_m = ob_cube_001.modifiers.new('Mirror', 'MIRROR')
_m.use_axis = (False, True, False)
_m.use_clip = True
_m = ob_cube_001.modifiers.new('Subsurf', 'SUBSURF')
_m.uv_smooth = 'PRESERVE_CORNERS'
_m.levels = 3
_m.render_levels = 3
_m.show_only_control_edges = False
_m = ob_cube_001.modifiers.new('Skin', 'SKIN')
ob_cube.location = (5.96e-08, 1.192e-07, 0.0)
ob_cube.lock_rotations_4d = False
ob_cube.empty_display_type = 'ARROWS'
ob_cube.lineart.crease_threshold = 0.0
_m = ob_cube.modifiers.new('Mirror', 'MIRROR')
_m.use_axis = (False, True, False)
_m.use_clip = True
_m = ob_cube.modifiers.new('Subsurf', 'SUBSURF')
_m.uv_smooth = 'PRESERVE_CORNERS'
_m.levels = 3
_m.render_levels = 3
_m.show_only_control_edges = False
ob_lamp.location = (4.076, 1.005, 5.904)
ob_lamp.rotation_euler = (0.6503, 0.05522, 1.866)
ob_lamp.lock_rotations_4d = False
ob_lamp.empty_display_type = 'ARROWS'
ob_lamp.color = (0.0, 0.0, 0.0, 0.0)
ob_lamp.lineart.crease_threshold = 0.0
ob_camera.location = (7.481, -6.508, 5.344)
ob_camera.rotation_euler = (1.109, 0.0, 0.8149)
ob_camera.lock_rotations_4d = False
ob_camera.empty_display_type = 'ARROWS'
ob_camera.color = (0.0, 0.0, 0.0, 0.0)
ob_camera.display_type = 'WIRE'
ob_camera.lineart.crease_threshold = 0.0

# ---- collection membership
col_collection_1.objects.link(ob_cube_005)
col_collection_1.objects.link(ob_cube_004)
col_collection_1.objects.link(ob_cube_003)
col_collection_1.objects.link(ob_cube_002)
col_collection_1.objects.link(ob_cube_001)
col_collection_1.objects.link(ob_cube)
col_collection_1.objects.link(ob_lamp)
col_collection_1.objects.link(ob_camera)

# ---- scene / render settings (as saved in the file)
scene.camera = ob_camera
scene.frame_start = 1; scene.frame_end = 250; scene.frame_set(0)
scene.render.engine = 'BLENDER_EEVEE_NEXT'
scene.render.resolution_percentage = 50
scene.render.dither_intensity = 0.0
scene.cycles.use_denoising = False
scene.cycles.samples = 128
scene.cycles.sampling_pattern = 'TABULATED_SOBOL'
scene.cycles.use_adaptive_sampling = False
scene.cycles.use_light_tree = False
scene.cycles.blur_glossy = 0.0
scene.cycles.sample_clamp_indirect = 0.0
scene.view_settings.view_transform = 'Standard'
bpy.context.view_layer.update()
